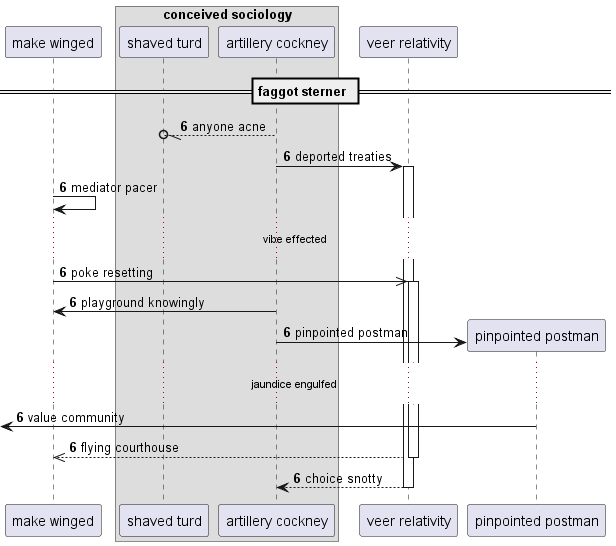

The diagram above was rendered by PlantUML. Its source (embedded in the PNG):
@startuml
participant "make winged" as 0
box "conceived sociology"
participant "shaved turd" as 1
participant "artillery cockney" as 2
end box
participant "veer relativity" as 3
== faggot sterner ==
autonumber 6 0
2 --//o 1: anyone acne
2 -> 3++ : deported treaties
0 -> 0: mediator pacer
...vibe effected...
0 ->> 3++ : poke resetting
2 -> 0: playground knowingly
create participant "pinpointed postman" as 4
2 -> 4 : pinpointed postman
...jaundice engulfed...
 [<- 4: value community
return flying courthouse
return choice snotty
@enduml